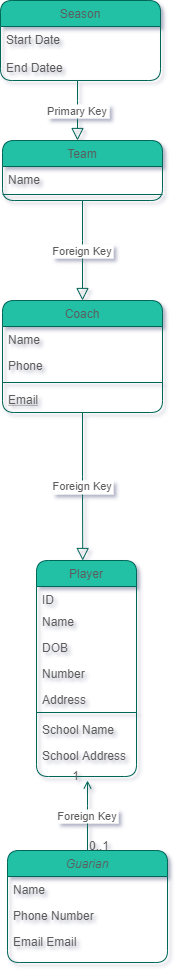

The diagram above was exported from draw.io. Its source (the exported page's mxGraphModel, read from the mxfile embedded in the PNG):
<mxGraphModel dx="1511" dy="1595" grid="0" gridSize="10" guides="1" tooltips="1" connect="1" arrows="1" fold="1" page="0" pageScale="1" pageWidth="850" pageHeight="1100" math="0" shadow="1">
  <root>
    <mxCell id="WIyWlLk6GJQsqaUBKTNV-0" />
    <mxCell id="WIyWlLk6GJQsqaUBKTNV-1" parent="WIyWlLk6GJQsqaUBKTNV-0" />
    <mxCell id="zkfFHV4jXpPFQw0GAbJ--0" value="Guarian" style="swimlane;fontStyle=2;align=center;verticalAlign=top;childLayout=stackLayout;horizontal=1;startSize=26;horizontalStack=0;resizeParent=1;resizeLast=0;collapsible=1;marginBottom=0;shadow=0;strokeWidth=1;rounded=1;fillColor=#21C0A5;strokeColor=#006658;fontColor=#5C5C5C;" parent="WIyWlLk6GJQsqaUBKTNV-1" vertex="1">
      <mxGeometry x="350" y="420" width="160" height="112" as="geometry">
        <mxRectangle x="230" y="140" width="160" height="26" as="alternateBounds" />
      </mxGeometry>
    </mxCell>
    <mxCell id="zkfFHV4jXpPFQw0GAbJ--1" value="Name" style="text;align=left;verticalAlign=top;spacingLeft=4;spacingRight=4;overflow=hidden;rotatable=0;points=[[0,0.5],[1,0.5]];portConstraint=eastwest;rounded=1;fontColor=#5C5C5C;" parent="zkfFHV4jXpPFQw0GAbJ--0" vertex="1">
      <mxGeometry y="26" width="160" height="26" as="geometry" />
    </mxCell>
    <mxCell id="zkfFHV4jXpPFQw0GAbJ--2" value="Phone Number" style="text;align=left;verticalAlign=top;spacingLeft=4;spacingRight=4;overflow=hidden;rotatable=0;points=[[0,0.5],[1,0.5]];portConstraint=eastwest;shadow=0;html=0;rounded=1;fontColor=#5C5C5C;" parent="zkfFHV4jXpPFQw0GAbJ--0" vertex="1">
      <mxGeometry y="52" width="160" height="26" as="geometry" />
    </mxCell>
    <mxCell id="zkfFHV4jXpPFQw0GAbJ--3" value="Email Email" style="text;align=left;verticalAlign=top;spacingLeft=4;spacingRight=4;overflow=hidden;rotatable=0;points=[[0,0.5],[1,0.5]];portConstraint=eastwest;shadow=0;html=0;rounded=1;fontColor=#5C5C5C;" parent="zkfFHV4jXpPFQw0GAbJ--0" vertex="1">
      <mxGeometry y="78" width="160" height="26" as="geometry" />
    </mxCell>
    <mxCell id="zkfFHV4jXpPFQw0GAbJ--6" value="Coach" style="swimlane;fontStyle=0;align=center;verticalAlign=top;childLayout=stackLayout;horizontal=1;startSize=26;horizontalStack=0;resizeParent=1;resizeLast=0;collapsible=1;marginBottom=0;shadow=0;strokeWidth=1;rounded=1;fillColor=#21C0A5;strokeColor=#006658;fontColor=#5C5C5C;" parent="WIyWlLk6GJQsqaUBKTNV-1" vertex="1">
      <mxGeometry x="345" y="-130" width="160" height="112" as="geometry">
        <mxRectangle x="130" y="380" width="160" height="26" as="alternateBounds" />
      </mxGeometry>
    </mxCell>
    <mxCell id="zkfFHV4jXpPFQw0GAbJ--7" value="Name" style="text;align=left;verticalAlign=top;spacingLeft=4;spacingRight=4;overflow=hidden;rotatable=0;points=[[0,0.5],[1,0.5]];portConstraint=eastwest;rounded=1;fontColor=#5C5C5C;" parent="zkfFHV4jXpPFQw0GAbJ--6" vertex="1">
      <mxGeometry y="26" width="160" height="26" as="geometry" />
    </mxCell>
    <mxCell id="zkfFHV4jXpPFQw0GAbJ--8" value="Phone" style="text;align=left;verticalAlign=top;spacingLeft=4;spacingRight=4;overflow=hidden;rotatable=0;points=[[0,0.5],[1,0.5]];portConstraint=eastwest;shadow=0;html=0;rounded=1;fontColor=#5C5C5C;" parent="zkfFHV4jXpPFQw0GAbJ--6" vertex="1">
      <mxGeometry y="52" width="160" height="26" as="geometry" />
    </mxCell>
    <mxCell id="zkfFHV4jXpPFQw0GAbJ--9" value="" style="line;html=1;strokeWidth=1;align=left;verticalAlign=middle;spacingTop=-1;spacingLeft=3;spacingRight=3;rotatable=0;labelPosition=right;points=[];portConstraint=eastwest;rounded=1;fillColor=#21C0A5;strokeColor=#006658;fontColor=#5C5C5C;" parent="zkfFHV4jXpPFQw0GAbJ--6" vertex="1">
      <mxGeometry y="78" width="160" height="8" as="geometry" />
    </mxCell>
    <mxCell id="zkfFHV4jXpPFQw0GAbJ--10" value="Email" style="text;align=left;verticalAlign=top;spacingLeft=4;spacingRight=4;overflow=hidden;rotatable=0;points=[[0,0.5],[1,0.5]];portConstraint=eastwest;fontStyle=4;rounded=1;fontColor=#5C5C5C;" parent="zkfFHV4jXpPFQw0GAbJ--6" vertex="1">
      <mxGeometry y="86" width="160" height="26" as="geometry" />
    </mxCell>
    <mxCell id="zkfFHV4jXpPFQw0GAbJ--12" value="Foreign Key" style="endArrow=block;endSize=10;endFill=0;shadow=0;strokeWidth=1;edgeStyle=elbowEdgeStyle;elbow=vertical;entryX=0.462;entryY=0;entryDx=0;entryDy=0;entryPerimeter=0;strokeColor=#006658;fontColor=#5C5C5C;" parent="WIyWlLk6GJQsqaUBKTNV-1" source="zkfFHV4jXpPFQw0GAbJ--6" target="zkfFHV4jXpPFQw0GAbJ--17" edge="1">
      <mxGeometry width="160" relative="1" as="geometry">
        <mxPoint x="200" y="203" as="sourcePoint" />
        <mxPoint x="590" y="120" as="targetPoint" />
      </mxGeometry>
    </mxCell>
    <mxCell id="zkfFHV4jXpPFQw0GAbJ--13" value="Team" style="swimlane;fontStyle=0;align=center;verticalAlign=top;childLayout=stackLayout;horizontal=1;startSize=26;horizontalStack=0;resizeParent=1;resizeLast=0;collapsible=1;marginBottom=0;shadow=0;strokeWidth=1;rounded=1;fillColor=#21C0A5;strokeColor=#006658;fontColor=#5C5C5C;" parent="WIyWlLk6GJQsqaUBKTNV-1" vertex="1">
      <mxGeometry x="345" y="-290" width="160" height="60" as="geometry">
        <mxRectangle x="340" y="380" width="170" height="26" as="alternateBounds" />
      </mxGeometry>
    </mxCell>
    <mxCell id="zkfFHV4jXpPFQw0GAbJ--14" value="Name" style="text;align=left;verticalAlign=top;spacingLeft=4;spacingRight=4;overflow=hidden;rotatable=0;points=[[0,0.5],[1,0.5]];portConstraint=eastwest;rounded=1;fontColor=#5C5C5C;" parent="zkfFHV4jXpPFQw0GAbJ--13" vertex="1">
      <mxGeometry y="26" width="160" height="24" as="geometry" />
    </mxCell>
    <mxCell id="zkfFHV4jXpPFQw0GAbJ--15" value="" style="line;html=1;strokeWidth=1;align=left;verticalAlign=middle;spacingTop=-1;spacingLeft=3;spacingRight=3;rotatable=0;labelPosition=right;points=[];portConstraint=eastwest;rounded=1;fillColor=#21C0A5;strokeColor=#006658;fontColor=#5C5C5C;" parent="zkfFHV4jXpPFQw0GAbJ--13" vertex="1">
      <mxGeometry y="50" width="160" height="8" as="geometry" />
    </mxCell>
    <mxCell id="zkfFHV4jXpPFQw0GAbJ--16" value="Foreign Key" style="endArrow=block;endSize=10;endFill=0;shadow=0;strokeWidth=1;edgeStyle=elbowEdgeStyle;elbow=vertical;entryX=0.5;entryY=0;entryDx=0;entryDy=0;strokeColor=#006658;fontColor=#5C5C5C;" parent="WIyWlLk6GJQsqaUBKTNV-1" source="zkfFHV4jXpPFQw0GAbJ--13" target="zkfFHV4jXpPFQw0GAbJ--6" edge="1">
      <mxGeometry width="160" relative="1" as="geometry">
        <mxPoint x="210" y="373" as="sourcePoint" />
        <mxPoint x="425" y="-120" as="targetPoint" />
        <Array as="points" />
      </mxGeometry>
    </mxCell>
    <mxCell id="zkfFHV4jXpPFQw0GAbJ--17" value="Player" style="swimlane;fontStyle=0;align=center;verticalAlign=top;childLayout=stackLayout;horizontal=1;startSize=26;horizontalStack=0;resizeParent=1;resizeLast=0;collapsible=1;marginBottom=0;shadow=0;strokeWidth=1;rounded=1;fillColor=#21C0A5;strokeColor=#006658;fontColor=#5C5C5C;" parent="WIyWlLk6GJQsqaUBKTNV-1" vertex="1">
      <mxGeometry x="379" y="130" width="100" height="216" as="geometry">
        <mxRectangle x="550" y="140" width="160" height="26" as="alternateBounds" />
      </mxGeometry>
    </mxCell>
    <mxCell id="zkfFHV4jXpPFQw0GAbJ--18" value="ID" style="text;align=left;verticalAlign=top;spacingLeft=4;spacingRight=4;overflow=hidden;rotatable=0;points=[[0,0.5],[1,0.5]];portConstraint=eastwest;rounded=1;fontColor=#5C5C5C;" parent="zkfFHV4jXpPFQw0GAbJ--17" vertex="1">
      <mxGeometry y="26" width="100" height="22" as="geometry" />
    </mxCell>
    <mxCell id="zkfFHV4jXpPFQw0GAbJ--19" value="Name" style="text;align=left;verticalAlign=top;spacingLeft=4;spacingRight=4;overflow=hidden;rotatable=0;points=[[0,0.5],[1,0.5]];portConstraint=eastwest;shadow=0;html=0;rounded=1;fontColor=#5C5C5C;" parent="zkfFHV4jXpPFQw0GAbJ--17" vertex="1">
      <mxGeometry y="48" width="100" height="26" as="geometry" />
    </mxCell>
    <mxCell id="zkfFHV4jXpPFQw0GAbJ--20" value="DOB" style="text;align=left;verticalAlign=top;spacingLeft=4;spacingRight=4;overflow=hidden;rotatable=0;points=[[0,0.5],[1,0.5]];portConstraint=eastwest;shadow=0;html=0;rounded=1;fontColor=#5C5C5C;" parent="zkfFHV4jXpPFQw0GAbJ--17" vertex="1">
      <mxGeometry y="74" width="100" height="26" as="geometry" />
    </mxCell>
    <mxCell id="zkfFHV4jXpPFQw0GAbJ--21" value="Number&#10;" style="text;align=left;verticalAlign=top;spacingLeft=4;spacingRight=4;overflow=hidden;rotatable=0;points=[[0,0.5],[1,0.5]];portConstraint=eastwest;shadow=0;html=0;rounded=1;fontColor=#5C5C5C;" parent="zkfFHV4jXpPFQw0GAbJ--17" vertex="1">
      <mxGeometry y="100" width="100" height="26" as="geometry" />
    </mxCell>
    <mxCell id="zkfFHV4jXpPFQw0GAbJ--22" value="Address" style="text;align=left;verticalAlign=top;spacingLeft=4;spacingRight=4;overflow=hidden;rotatable=0;points=[[0,0.5],[1,0.5]];portConstraint=eastwest;shadow=0;html=0;rounded=1;fontColor=#5C5C5C;" parent="zkfFHV4jXpPFQw0GAbJ--17" vertex="1">
      <mxGeometry y="126" width="100" height="22" as="geometry" />
    </mxCell>
    <mxCell id="zkfFHV4jXpPFQw0GAbJ--23" value="" style="line;html=1;strokeWidth=1;align=left;verticalAlign=middle;spacingTop=-1;spacingLeft=3;spacingRight=3;rotatable=0;labelPosition=right;points=[];portConstraint=eastwest;rounded=1;fillColor=#21C0A5;strokeColor=#006658;fontColor=#5C5C5C;" parent="zkfFHV4jXpPFQw0GAbJ--17" vertex="1">
      <mxGeometry y="148" width="100" height="8" as="geometry" />
    </mxCell>
    <mxCell id="zkfFHV4jXpPFQw0GAbJ--24" value="School Name" style="text;align=left;verticalAlign=top;spacingLeft=4;spacingRight=4;overflow=hidden;rotatable=0;points=[[0,0.5],[1,0.5]];portConstraint=eastwest;rounded=1;fontColor=#5C5C5C;" parent="zkfFHV4jXpPFQw0GAbJ--17" vertex="1">
      <mxGeometry y="156" width="100" height="26" as="geometry" />
    </mxCell>
    <mxCell id="zkfFHV4jXpPFQw0GAbJ--25" value="School Address" style="text;align=left;verticalAlign=top;spacingLeft=4;spacingRight=4;overflow=hidden;rotatable=0;points=[[0,0.5],[1,0.5]];portConstraint=eastwest;rounded=1;fontColor=#5C5C5C;" parent="zkfFHV4jXpPFQw0GAbJ--17" vertex="1">
      <mxGeometry y="182" width="100" height="26" as="geometry" />
    </mxCell>
    <mxCell id="zkfFHV4jXpPFQw0GAbJ--26" value="Foreign Key" style="endArrow=open;shadow=0;strokeWidth=1;endFill=1;edgeStyle=elbowEdgeStyle;elbow=vertical;exitX=0.5;exitY=0;exitDx=0;exitDy=0;strokeColor=#006658;fontColor=#5C5C5C;" parent="WIyWlLk6GJQsqaUBKTNV-1" source="zkfFHV4jXpPFQw0GAbJ--0" edge="1">
      <mxGeometry x="0.0067" relative="1" as="geometry">
        <mxPoint x="380" y="192" as="sourcePoint" />
        <mxPoint x="430" y="350" as="targetPoint" />
        <mxPoint as="offset" />
        <Array as="points" />
      </mxGeometry>
    </mxCell>
    <mxCell id="zkfFHV4jXpPFQw0GAbJ--27" value="0..1" style="resizable=0;align=left;verticalAlign=bottom;labelBackgroundColor=none;fontSize=12;rounded=1;fillColor=#21C0A5;strokeColor=#006658;fontColor=#5C5C5C;" parent="zkfFHV4jXpPFQw0GAbJ--26" connectable="0" vertex="1">
      <mxGeometry x="-1" relative="1" as="geometry">
        <mxPoint y="4" as="offset" />
      </mxGeometry>
    </mxCell>
    <mxCell id="zkfFHV4jXpPFQw0GAbJ--28" value="1" style="resizable=0;align=right;verticalAlign=bottom;labelBackgroundColor=none;fontSize=12;rounded=1;fillColor=#21C0A5;strokeColor=#006658;fontColor=#5C5C5C;" parent="zkfFHV4jXpPFQw0GAbJ--26" connectable="0" vertex="1">
      <mxGeometry x="1" relative="1" as="geometry">
        <mxPoint x="-7" y="4" as="offset" />
      </mxGeometry>
    </mxCell>
    <mxCell id="L2y4oIvTLqp4XfrS5mZL-2" value="Season" style="swimlane;fontStyle=0;align=center;verticalAlign=top;childLayout=stackLayout;horizontal=1;startSize=26;horizontalStack=0;resizeParent=1;resizeLast=0;collapsible=1;marginBottom=0;shadow=0;strokeWidth=1;rounded=1;fillColor=#21C0A5;strokeColor=#006658;fontColor=#5C5C5C;" parent="WIyWlLk6GJQsqaUBKTNV-1" vertex="1">
      <mxGeometry x="343" y="-430" width="160" height="80" as="geometry">
        <mxRectangle x="340" y="380" width="170" height="26" as="alternateBounds" />
      </mxGeometry>
    </mxCell>
    <mxCell id="L2y4oIvTLqp4XfrS5mZL-3" value="Start Date&#10;&#10;End Datee" style="text;align=left;verticalAlign=top;spacingLeft=4;spacingRight=4;overflow=hidden;rotatable=0;points=[[0,0.5],[1,0.5]];portConstraint=eastwest;rounded=1;fontColor=#5C5C5C;" parent="L2y4oIvTLqp4XfrS5mZL-2" vertex="1">
      <mxGeometry y="26" width="160" height="52" as="geometry" />
    </mxCell>
    <mxCell id="L2y4oIvTLqp4XfrS5mZL-5" value="Primary Key" style="endArrow=block;endSize=10;endFill=0;shadow=0;strokeWidth=1;edgeStyle=elbowEdgeStyle;elbow=vertical;strokeColor=#006658;fontColor=#5C5C5C;" parent="WIyWlLk6GJQsqaUBKTNV-1" edge="1">
      <mxGeometry width="160" relative="1" as="geometry">
        <mxPoint x="420" y="-350" as="sourcePoint" />
        <mxPoint x="420" y="-290" as="targetPoint" />
        <Array as="points" />
      </mxGeometry>
    </mxCell>
  </root>
</mxGraphModel>